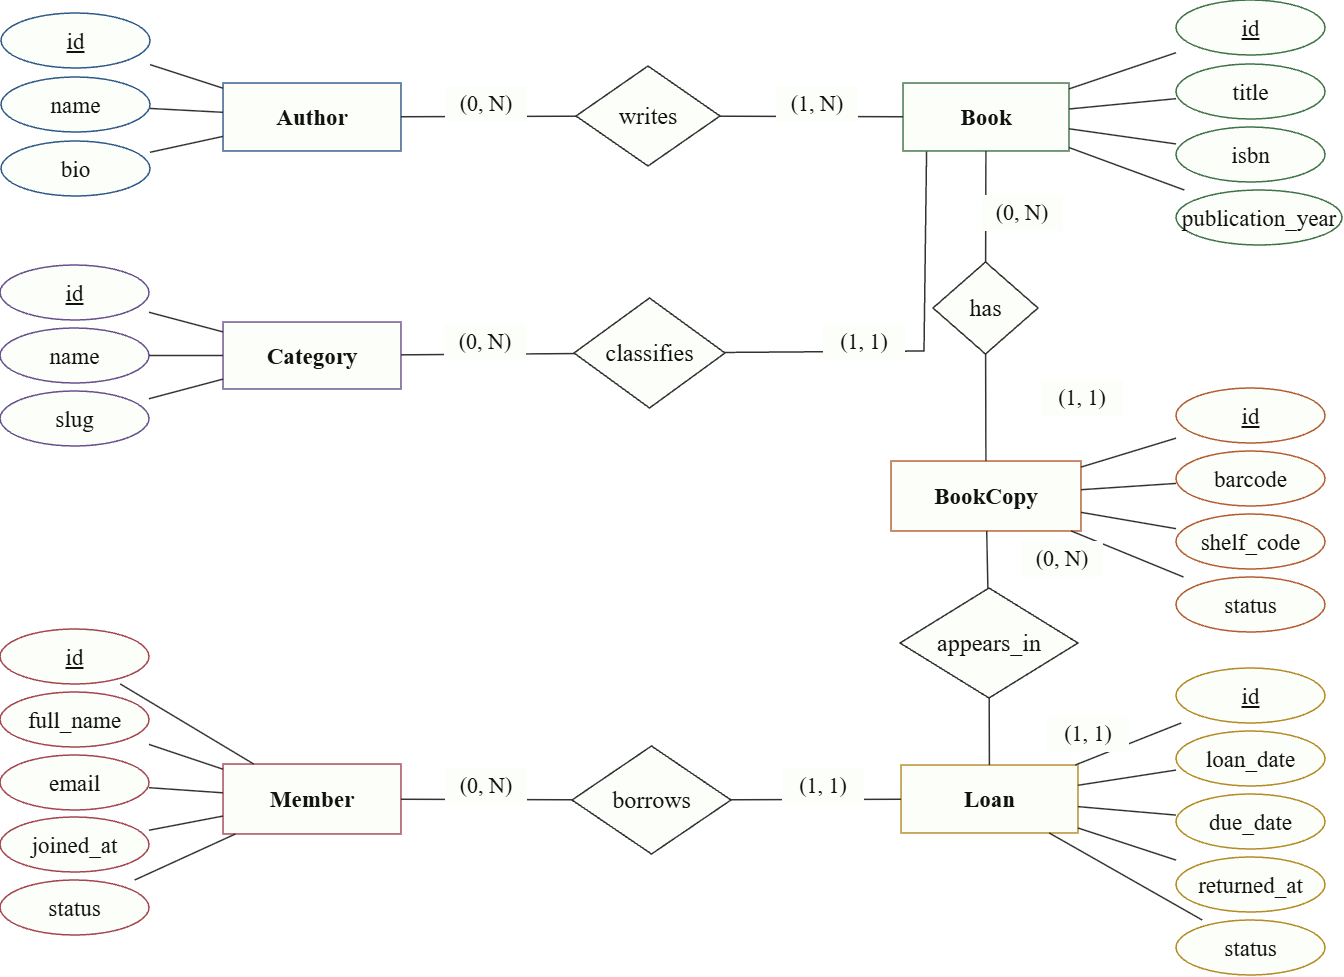

The diagram above was exported from draw.io. Its source (the exported page's mxGraphModel, read from the mxfile embedded in the PNG):
<mxGraphModel dx="2146" dy="1098" grid="0" gridSize="10" guides="1" tooltips="1" connect="1" arrows="1" fold="1" page="1" pageScale="1" pageWidth="1448" pageHeight="1086" math="0" shadow="0">
  <root>
    <mxCell id="0" />
    <mxCell id="1" parent="0" />
    <mxCell id="author" parent="1" style="shape=rectangle;whiteSpace=wrap;html=1;rounded=0;fillColor=#FCFFF9;strokeColor=#315A89;strokeWidth=1.5;fontColor=#111111;fontSize=23;fontFamily=Times New Roman;align=center;verticalAlign=middle;fontStyle=1;" value="Author" vertex="1">
      <mxGeometry height="68" width="178" x="254" y="157" as="geometry" />
    </mxCell>
    <mxCell id="book" parent="1" style="shape=rectangle;whiteSpace=wrap;html=1;rounded=0;fillColor=#FCFFF9;strokeColor=#407347;strokeWidth=1.5;fontColor=#111111;fontSize=23;fontFamily=Times New Roman;align=center;verticalAlign=middle;fontStyle=1;" value="Book" vertex="1">
      <mxGeometry height="68" width="166" x="934" y="157" as="geometry" />
    </mxCell>
    <mxCell id="category" parent="1" style="shape=rectangle;whiteSpace=wrap;html=1;rounded=0;fillColor=#FCFFF9;strokeColor=#69518D;strokeWidth=1.5;fontColor=#111111;fontSize=23;fontFamily=Times New Roman;align=center;verticalAlign=middle;fontStyle=1;" value="Category" vertex="1">
      <mxGeometry height="67" width="178" x="254" y="396" as="geometry" />
    </mxCell>
    <mxCell id="copy" parent="1" style="shape=rectangle;whiteSpace=wrap;html=1;rounded=0;fillColor=#FCFFF9;strokeColor=#B55D32;strokeWidth=1.5;fontColor=#111111;fontSize=23;fontFamily=Times New Roman;align=center;verticalAlign=middle;fontStyle=1;" value="BookCopy" vertex="1">
      <mxGeometry height="70" width="190" x="922" y="535" as="geometry" />
    </mxCell>
    <mxCell id="member" parent="1" style="shape=rectangle;whiteSpace=wrap;html=1;rounded=0;fillColor=#FCFFF9;strokeColor=#A64651;strokeWidth=1.5;fontColor=#111111;fontSize=23;fontFamily=Times New Roman;align=center;verticalAlign=middle;fontStyle=1;" value="Member" vertex="1">
      <mxGeometry height="70" width="178" x="254" y="838" as="geometry" />
    </mxCell>
    <mxCell id="loan" parent="1" style="shape=rectangle;whiteSpace=wrap;html=1;rounded=0;fillColor=#FCFFF9;strokeColor=#B48B25;strokeWidth=1.5;fontColor=#111111;fontSize=23;fontFamily=Times New Roman;align=center;verticalAlign=middle;fontStyle=1;" value="Loan" vertex="1">
      <mxGeometry height="68" width="177" x="932" y="839" as="geometry" />
    </mxCell>
    <mxCell id="aid" parent="1" style="shape=ellipse;whiteSpace=wrap;html=1;rounded=0;fillColor=#FCFFF9;strokeColor=#315A89;strokeWidth=1.5;fontColor=#111111;fontSize=23;fontFamily=Times New Roman;align=center;verticalAlign=middle;fontStyle=4;" value="id" vertex="1">
      <mxGeometry height="55" width="149" x="32" y="87" as="geometry" />
    </mxCell>
    <mxCell id="aname" parent="1" style="shape=ellipse;whiteSpace=wrap;html=1;rounded=0;fillColor=#FCFFF9;strokeColor=#315A89;strokeWidth=1.5;fontColor=#111111;fontSize=23;fontFamily=Times New Roman;align=center;verticalAlign=middle;" value="name" vertex="1">
      <mxGeometry height="55" width="149" x="32" y="151" as="geometry" />
    </mxCell>
    <mxCell id="abio" parent="1" style="shape=ellipse;whiteSpace=wrap;html=1;rounded=0;fillColor=#FCFFF9;strokeColor=#315A89;strokeWidth=1.5;fontColor=#111111;fontSize=23;fontFamily=Times New Roman;align=center;verticalAlign=middle;" value="bio" vertex="1">
      <mxGeometry height="55" width="149" x="32" y="215" as="geometry" />
    </mxCell>
    <mxCell id="bid" parent="1" style="shape=ellipse;whiteSpace=wrap;html=1;rounded=0;fillColor=#FCFFF9;strokeColor=#407347;strokeWidth=1.5;fontColor=#111111;fontSize=23;fontFamily=Times New Roman;align=center;verticalAlign=middle;fontStyle=4;" value="id" vertex="1">
      <mxGeometry height="55" width="149" x="1207" y="74" as="geometry" />
    </mxCell>
    <mxCell id="btitle" parent="1" style="shape=ellipse;whiteSpace=wrap;html=1;rounded=0;fillColor=#FCFFF9;strokeColor=#407347;strokeWidth=1.5;fontColor=#111111;fontSize=23;fontFamily=Times New Roman;align=center;verticalAlign=middle;" value="title" vertex="1">
      <mxGeometry height="55" width="149" x="1207" y="138" as="geometry" />
    </mxCell>
    <mxCell id="bisbn" parent="1" style="shape=ellipse;whiteSpace=wrap;html=1;rounded=0;fillColor=#FCFFF9;strokeColor=#407347;strokeWidth=1.5;fontColor=#111111;fontSize=23;fontFamily=Times New Roman;align=center;verticalAlign=middle;" value="isbn" vertex="1">
      <mxGeometry height="55" width="149" x="1207" y="201" as="geometry" />
    </mxCell>
    <mxCell id="byear" parent="1" style="shape=ellipse;whiteSpace=wrap;html=1;rounded=0;fillColor=#FCFFF9;strokeColor=#407347;strokeWidth=1.5;fontColor=#111111;fontSize=23;fontFamily=Times New Roman;align=center;verticalAlign=middle;" value="publication_year" vertex="1">
      <mxGeometry height="55" width="166" x="1207" y="264" as="geometry" />
    </mxCell>
    <mxCell id="cid" parent="1" style="shape=ellipse;whiteSpace=wrap;html=1;rounded=0;fillColor=#FCFFF9;strokeColor=#69518D;strokeWidth=1.5;fontColor=#111111;fontSize=23;fontFamily=Times New Roman;align=center;verticalAlign=middle;fontStyle=4;" value="id" vertex="1">
      <mxGeometry height="55" width="149" x="31" y="339" as="geometry" />
    </mxCell>
    <mxCell id="cname" parent="1" style="shape=ellipse;whiteSpace=wrap;html=1;rounded=0;fillColor=#FCFFF9;strokeColor=#69518D;strokeWidth=1.5;fontColor=#111111;fontSize=23;fontFamily=Times New Roman;align=center;verticalAlign=middle;" value="name" vertex="1">
      <mxGeometry height="55" width="149" x="31" y="402" as="geometry" />
    </mxCell>
    <mxCell id="cslug" parent="1" style="shape=ellipse;whiteSpace=wrap;html=1;rounded=0;fillColor=#FCFFF9;strokeColor=#69518D;strokeWidth=1.5;fontColor=#111111;fontSize=23;fontFamily=Times New Roman;align=center;verticalAlign=middle;" value="slug" vertex="1">
      <mxGeometry height="55" width="149" x="31" y="465" as="geometry" />
    </mxCell>
    <mxCell id="copyid" parent="1" style="shape=ellipse;whiteSpace=wrap;html=1;rounded=0;fillColor=#FCFFF9;strokeColor=#B55D32;strokeWidth=1.5;fontColor=#111111;fontSize=23;fontFamily=Times New Roman;align=center;verticalAlign=middle;fontStyle=4;" value="id" vertex="1">
      <mxGeometry height="55" width="149" x="1207" y="462" as="geometry" />
    </mxCell>
    <mxCell id="barcode" parent="1" style="shape=ellipse;whiteSpace=wrap;html=1;rounded=0;fillColor=#FCFFF9;strokeColor=#B55D32;strokeWidth=1.5;fontColor=#111111;fontSize=23;fontFamily=Times New Roman;align=center;verticalAlign=middle;" value="barcode" vertex="1">
      <mxGeometry height="55" width="149" x="1207" y="525" as="geometry" />
    </mxCell>
    <mxCell id="shelf" parent="1" style="shape=ellipse;whiteSpace=wrap;html=1;rounded=0;fillColor=#FCFFF9;strokeColor=#B55D32;strokeWidth=1.5;fontColor=#111111;fontSize=23;fontFamily=Times New Roman;align=center;verticalAlign=middle;" value="shelf_code" vertex="1">
      <mxGeometry height="55" width="149" x="1207" y="588" as="geometry" />
    </mxCell>
    <mxCell id="copyStatus" parent="1" style="shape=ellipse;whiteSpace=wrap;html=1;rounded=0;fillColor=#FCFFF9;strokeColor=#B55D32;strokeWidth=1.5;fontColor=#111111;fontSize=23;fontFamily=Times New Roman;align=center;verticalAlign=middle;" value="status" vertex="1">
      <mxGeometry height="55" width="149" x="1207" y="651" as="geometry" />
    </mxCell>
    <mxCell id="mid" parent="1" style="shape=ellipse;whiteSpace=wrap;html=1;rounded=0;fillColor=#FCFFF9;strokeColor=#A64651;strokeWidth=1.5;fontColor=#111111;fontSize=23;fontFamily=Times New Roman;align=center;verticalAlign=middle;fontStyle=4;" value="id" vertex="1">
      <mxGeometry height="55" width="149" x="31" y="703" as="geometry" />
    </mxCell>
    <mxCell id="mname" parent="1" style="shape=ellipse;whiteSpace=wrap;html=1;rounded=0;fillColor=#FCFFF9;strokeColor=#A64651;strokeWidth=1.5;fontColor=#111111;fontSize=23;fontFamily=Times New Roman;align=center;verticalAlign=middle;" value="full_name" vertex="1">
      <mxGeometry height="55" width="149" x="31" y="766" as="geometry" />
    </mxCell>
    <mxCell id="mail" parent="1" style="shape=ellipse;whiteSpace=wrap;html=1;rounded=0;fillColor=#FCFFF9;strokeColor=#A64651;strokeWidth=1.5;fontColor=#111111;fontSize=23;fontFamily=Times New Roman;align=center;verticalAlign=middle;" value="email" vertex="1">
      <mxGeometry height="55" width="149" x="31" y="829" as="geometry" />
    </mxCell>
    <mxCell id="joined" parent="1" style="shape=ellipse;whiteSpace=wrap;html=1;rounded=0;fillColor=#FCFFF9;strokeColor=#A64651;strokeWidth=1.5;fontColor=#111111;fontSize=23;fontFamily=Times New Roman;align=center;verticalAlign=middle;" value="joined_at" vertex="1">
      <mxGeometry height="55" width="149" x="31" y="891" as="geometry" />
    </mxCell>
    <mxCell id="ms" parent="1" style="shape=ellipse;whiteSpace=wrap;html=1;rounded=0;fillColor=#FCFFF9;strokeColor=#A64651;strokeWidth=1.5;fontColor=#111111;fontSize=23;fontFamily=Times New Roman;align=center;verticalAlign=middle;" value="status" vertex="1">
      <mxGeometry height="55" width="149" x="31" y="954" as="geometry" />
    </mxCell>
    <mxCell id="lid" parent="1" style="shape=ellipse;whiteSpace=wrap;html=1;rounded=0;fillColor=#FCFFF9;strokeColor=#B48B25;strokeWidth=1.5;fontColor=#111111;fontSize=23;fontFamily=Times New Roman;align=center;verticalAlign=middle;fontStyle=4;" value="id" vertex="1">
      <mxGeometry height="55" width="149" x="1207" y="742" as="geometry" />
    </mxCell>
    <mxCell id="ld" parent="1" style="shape=ellipse;whiteSpace=wrap;html=1;rounded=0;fillColor=#FCFFF9;strokeColor=#B48B25;strokeWidth=1.5;fontColor=#111111;fontSize=23;fontFamily=Times New Roman;align=center;verticalAlign=middle;" value="loan_date" vertex="1">
      <mxGeometry height="55" width="149" x="1207" y="805" as="geometry" />
    </mxCell>
    <mxCell id="due" parent="1" style="shape=ellipse;whiteSpace=wrap;html=1;rounded=0;fillColor=#FCFFF9;strokeColor=#B48B25;strokeWidth=1.5;fontColor=#111111;fontSize=23;fontFamily=Times New Roman;align=center;verticalAlign=middle;" value="due_date" vertex="1">
      <mxGeometry height="55" width="149" x="1207" y="868" as="geometry" />
    </mxCell>
    <mxCell id="ret" parent="1" style="shape=ellipse;whiteSpace=wrap;html=1;rounded=0;fillColor=#FCFFF9;strokeColor=#B48B25;strokeWidth=1.5;fontColor=#111111;fontSize=23;fontFamily=Times New Roman;align=center;verticalAlign=middle;" value="returned_at" vertex="1">
      <mxGeometry height="55" width="149" x="1207" y="931" as="geometry" />
    </mxCell>
    <mxCell id="ls" parent="1" style="shape=ellipse;whiteSpace=wrap;html=1;rounded=0;fillColor=#FCFFF9;strokeColor=#B48B25;strokeWidth=1.5;fontColor=#111111;fontSize=23;fontFamily=Times New Roman;align=center;verticalAlign=middle;" value="status" vertex="1">
      <mxGeometry height="55" width="149" x="1207" y="994" as="geometry" />
    </mxCell>
    <mxCell id="writes" parent="1" style="shape=rhombus;whiteSpace=wrap;html=1;rounded=0;fillColor=#FCFFF9;strokeColor=#333333;strokeWidth=1.5;fontColor=#111111;fontSize=24;fontFamily=Times New Roman;align=center;verticalAlign=middle;" value="writes" vertex="1">
      <mxGeometry height="100" width="144" x="607" y="140" as="geometry" />
    </mxCell>
    <mxCell id="classifies" parent="1" style="shape=rhombus;whiteSpace=wrap;html=1;rounded=0;fillColor=#FCFFF9;strokeColor=#333333;strokeWidth=1.5;fontColor=#111111;fontSize=24;fontFamily=Times New Roman;align=center;verticalAlign=middle;" value="classifies" vertex="1">
      <mxGeometry height="110" width="151" x="605" y="372" as="geometry" />
    </mxCell>
    <mxCell id="has" parent="1" style="shape=rhombus;whiteSpace=wrap;html=1;rounded=0;fillColor=#FCFFF9;strokeColor=#333333;strokeWidth=1.5;fontColor=#111111;fontSize=24;fontFamily=Times New Roman;align=center;verticalAlign=middle;" value="has" vertex="1">
      <mxGeometry height="92" width="105" x="964" y="336" as="geometry" />
    </mxCell>
    <mxCell id="appears" parent="1" style="shape=rhombus;whiteSpace=wrap;html=1;rounded=0;fillColor=#FCFFF9;strokeColor=#333333;strokeWidth=1.5;fontColor=#111111;fontSize=24;fontFamily=Times New Roman;align=center;verticalAlign=middle;" value="appears_in" vertex="1">
      <mxGeometry height="110" width="178" x="931" y="662" as="geometry" />
    </mxCell>
    <mxCell id="borrows" parent="1" style="shape=rhombus;whiteSpace=wrap;html=1;rounded=0;fillColor=#FCFFF9;strokeColor=#333333;strokeWidth=1.5;fontColor=#111111;fontSize=24;fontFamily=Times New Roman;align=center;verticalAlign=middle;" value="borrows" vertex="1">
      <mxGeometry height="108" width="159" x="603" y="820" as="geometry" />
    </mxCell>
    <mxCell id="e_author_w" edge="1" parent="1" source="author" style="endArrow=none;startArrow=none;html=1;strokeColor=#333333;strokeWidth=1.5;rounded=0;edgeStyle=none;fillColor=#FCFFF9;" target="writes">
      <mxGeometry relative="1" as="geometry" />
    </mxCell>
    <mxCell id="e_w_book" edge="1" parent="1" source="writes" style="endArrow=none;startArrow=none;html=1;strokeColor=#333333;strokeWidth=1.5;rounded=0;edgeStyle=none;fillColor=#FCFFF9;" target="book">
      <mxGeometry relative="1" as="geometry" />
    </mxCell>
    <mxCell id="e_cat_c" edge="1" parent="1" source="category" style="endArrow=none;startArrow=none;html=1;strokeColor=#333333;strokeWidth=1.5;rounded=0;edgeStyle=none;fillColor=#FCFFF9;" target="classifies">
      <mxGeometry relative="1" as="geometry" />
    </mxCell>
    <mxCell id="e_cls_book" edge="1" parent="1" source="classifies" style="endArrow=none;startArrow=none;html=1;strokeColor=#333333;strokeWidth=1.5;rounded=0;edgeStyle=none;entryX=0.142;entryY=1.009;entryDx=0;entryDy=0;entryPerimeter=0;fillColor=#FCFFF9;" target="book">
      <mxGeometry relative="1" x="0.0893" as="geometry">
        <Array as="points">
          <mxPoint x="955" y="425" />
        </Array>
        <mxPoint x="959.22" y="228.9" as="targetPoint" />
      </mxGeometry>
    </mxCell>
    <mxCell id="e_book_has" edge="1" parent="1" source="book" style="endArrow=none;startArrow=none;html=1;strokeColor=#333333;strokeWidth=1.5;rounded=0;edgeStyle=none;fillColor=#FCFFF9;" target="has">
      <mxGeometry relative="1" as="geometry" />
    </mxCell>
    <mxCell id="e_has_copy" edge="1" parent="1" source="has" style="endArrow=none;startArrow=none;html=1;strokeColor=#333333;strokeWidth=1.5;rounded=0;edgeStyle=none;fillColor=#FCFFF9;" target="copy">
      <mxGeometry relative="1" as="geometry" />
    </mxCell>
    <mxCell id="e_copy_app" edge="1" parent="1" source="copy" style="endArrow=none;startArrow=none;html=1;strokeColor=#333333;strokeWidth=1.5;rounded=0;edgeStyle=none;fillColor=#FCFFF9;" target="appears">
      <mxGeometry relative="1" as="geometry" />
    </mxCell>
    <mxCell id="e_app_loan" edge="1" parent="1" source="appears" style="endArrow=none;startArrow=none;html=1;strokeColor=#333333;strokeWidth=1.5;rounded=0;edgeStyle=none;fillColor=#FCFFF9;" target="loan">
      <mxGeometry relative="1" as="geometry" />
    </mxCell>
    <mxCell id="e_member_b" edge="1" parent="1" source="member" style="endArrow=none;startArrow=none;html=1;strokeColor=#333333;strokeWidth=1.5;rounded=0;edgeStyle=none;fillColor=#FCFFF9;" target="borrows">
      <mxGeometry relative="1" as="geometry" />
    </mxCell>
    <mxCell id="e_b_loan" edge="1" parent="1" source="borrows" style="endArrow=none;startArrow=none;html=1;strokeColor=#333333;strokeWidth=1.5;rounded=0;edgeStyle=none;fillColor=#FCFFF9;" target="loan">
      <mxGeometry relative="1" as="geometry" />
    </mxCell>
    <mxCell id="e_author_aid" edge="1" parent="1" source="author" style="endArrow=none;startArrow=none;html=1;strokeColor=#333333;strokeWidth=1.5;rounded=0;edgeStyle=none;fillColor=#FCFFF9;" target="aid">
      <mxGeometry relative="1" as="geometry" />
    </mxCell>
    <mxCell id="e_author_aname" edge="1" parent="1" source="author" style="endArrow=none;startArrow=none;html=1;strokeColor=#333333;strokeWidth=1.5;rounded=0;edgeStyle=none;fillColor=#FCFFF9;" target="aname">
      <mxGeometry relative="1" as="geometry" />
    </mxCell>
    <mxCell id="e_author_abio" edge="1" parent="1" source="author" style="endArrow=none;startArrow=none;html=1;strokeColor=#333333;strokeWidth=1.5;rounded=0;edgeStyle=none;fillColor=#FCFFF9;" target="abio">
      <mxGeometry relative="1" as="geometry" />
    </mxCell>
    <mxCell id="e_book_bid" edge="1" parent="1" source="book" style="endArrow=none;startArrow=none;html=1;strokeColor=#333333;strokeWidth=1.5;rounded=0;edgeStyle=none;fillColor=#FCFFF9;" target="bid">
      <mxGeometry relative="1" as="geometry" />
    </mxCell>
    <mxCell id="e_book_btitle" edge="1" parent="1" source="book" style="endArrow=none;startArrow=none;html=1;strokeColor=#333333;strokeWidth=1.5;rounded=0;edgeStyle=none;fillColor=#FCFFF9;" target="btitle">
      <mxGeometry relative="1" as="geometry" />
    </mxCell>
    <mxCell id="e_book_bisbn" edge="1" parent="1" source="book" style="endArrow=none;startArrow=none;html=1;strokeColor=#333333;strokeWidth=1.5;rounded=0;edgeStyle=none;fillColor=#FCFFF9;" target="bisbn">
      <mxGeometry relative="1" as="geometry" />
    </mxCell>
    <mxCell id="e_book_byear" edge="1" parent="1" source="book" style="endArrow=none;startArrow=none;html=1;strokeColor=#333333;strokeWidth=1.5;rounded=0;edgeStyle=none;fillColor=#FCFFF9;" target="byear">
      <mxGeometry relative="1" as="geometry" />
    </mxCell>
    <mxCell id="e_category_cid" edge="1" parent="1" source="category" style="endArrow=none;startArrow=none;html=1;strokeColor=#333333;strokeWidth=1.5;rounded=0;edgeStyle=none;fillColor=#FCFFF9;" target="cid">
      <mxGeometry relative="1" as="geometry" />
    </mxCell>
    <mxCell id="e_category_cname" edge="1" parent="1" source="category" style="endArrow=none;startArrow=none;html=1;strokeColor=#333333;strokeWidth=1.5;rounded=0;edgeStyle=none;fillColor=#FCFFF9;" target="cname">
      <mxGeometry relative="1" as="geometry" />
    </mxCell>
    <mxCell id="e_category_cslug" edge="1" parent="1" source="category" style="endArrow=none;startArrow=none;html=1;strokeColor=#333333;strokeWidth=1.5;rounded=0;edgeStyle=none;fillColor=#FCFFF9;" target="cslug">
      <mxGeometry relative="1" as="geometry" />
    </mxCell>
    <mxCell id="e_copy_copyid" edge="1" parent="1" source="copy" style="endArrow=none;startArrow=none;html=1;strokeColor=#333333;strokeWidth=1.5;rounded=0;edgeStyle=none;fillColor=#FCFFF9;" target="copyid">
      <mxGeometry relative="1" as="geometry" />
    </mxCell>
    <mxCell id="e_copy_barcode" edge="1" parent="1" source="copy" style="endArrow=none;startArrow=none;html=1;strokeColor=#333333;strokeWidth=1.5;rounded=0;edgeStyle=none;fillColor=#FCFFF9;" target="barcode">
      <mxGeometry relative="1" as="geometry" />
    </mxCell>
    <mxCell id="e_copy_shelf" edge="1" parent="1" source="copy" style="endArrow=none;startArrow=none;html=1;strokeColor=#333333;strokeWidth=1.5;rounded=0;edgeStyle=none;fillColor=#FCFFF9;" target="shelf">
      <mxGeometry relative="1" as="geometry" />
    </mxCell>
    <mxCell id="e_copy_copyStatus" edge="1" parent="1" source="copy" style="endArrow=none;startArrow=none;html=1;strokeColor=#333333;strokeWidth=1.5;rounded=0;edgeStyle=none;fillColor=#FCFFF9;" target="copyStatus">
      <mxGeometry relative="1" as="geometry" />
    </mxCell>
    <mxCell id="e_member_mid" edge="1" parent="1" source="member" style="endArrow=none;startArrow=none;html=1;strokeColor=#333333;strokeWidth=1.5;rounded=0;edgeStyle=none;fillColor=#FCFFF9;" target="mid">
      <mxGeometry relative="1" as="geometry" />
    </mxCell>
    <mxCell id="e_member_mname" edge="1" parent="1" source="member" style="endArrow=none;startArrow=none;html=1;strokeColor=#333333;strokeWidth=1.5;rounded=0;edgeStyle=none;fillColor=#FCFFF9;" target="mname">
      <mxGeometry relative="1" as="geometry" />
    </mxCell>
    <mxCell id="e_member_mail" edge="1" parent="1" source="member" style="endArrow=none;startArrow=none;html=1;strokeColor=#333333;strokeWidth=1.5;rounded=0;edgeStyle=none;fillColor=#FCFFF9;" target="mail">
      <mxGeometry relative="1" as="geometry" />
    </mxCell>
    <mxCell id="e_member_joined" edge="1" parent="1" source="member" style="endArrow=none;startArrow=none;html=1;strokeColor=#333333;strokeWidth=1.5;rounded=0;edgeStyle=none;fillColor=#FCFFF9;" target="joined">
      <mxGeometry relative="1" as="geometry" />
    </mxCell>
    <mxCell id="e_member_ms" edge="1" parent="1" source="member" style="endArrow=none;startArrow=none;html=1;strokeColor=#333333;strokeWidth=1.5;rounded=0;edgeStyle=none;fillColor=#FCFFF9;" target="ms">
      <mxGeometry relative="1" as="geometry" />
    </mxCell>
    <mxCell id="e_loan_lid" edge="1" parent="1" source="loan" style="endArrow=none;startArrow=none;html=1;strokeColor=#333333;strokeWidth=1.5;rounded=0;edgeStyle=none;fillColor=#FCFFF9;" target="lid">
      <mxGeometry relative="1" as="geometry" />
    </mxCell>
    <mxCell id="e_loan_ld" edge="1" parent="1" source="loan" style="endArrow=none;startArrow=none;html=1;strokeColor=#333333;strokeWidth=1.5;rounded=0;edgeStyle=none;fillColor=#FCFFF9;" target="ld">
      <mxGeometry relative="1" as="geometry" />
    </mxCell>
    <mxCell id="e_loan_due" edge="1" parent="1" source="loan" style="endArrow=none;startArrow=none;html=1;strokeColor=#333333;strokeWidth=1.5;rounded=0;edgeStyle=none;fillColor=#FCFFF9;" target="due">
      <mxGeometry relative="1" as="geometry" />
    </mxCell>
    <mxCell id="e_loan_ret" edge="1" parent="1" source="loan" style="endArrow=none;startArrow=none;html=1;strokeColor=#333333;strokeWidth=1.5;rounded=0;edgeStyle=none;fillColor=#FCFFF9;" target="ret">
      <mxGeometry relative="1" as="geometry" />
    </mxCell>
    <mxCell id="e_loan_ls" edge="1" parent="1" source="loan" style="endArrow=none;startArrow=none;html=1;strokeColor=#333333;strokeWidth=1.5;rounded=0;edgeStyle=none;fillColor=#FCFFF9;" target="ls">
      <mxGeometry relative="1" as="geometry" />
    </mxCell>
    <mxCell id="n1" parent="1" style="text;html=1;align=center;verticalAlign=middle;whiteSpace=wrap;rounded=0;strokeColor=none;fillColor=#FCFFF9;fontSize=22;fontFamily=Times New Roman;fontColor=#111111;" value="(0, N)" vertex="1">
      <mxGeometry height="36" width="82" x="476" y="160" as="geometry" />
    </mxCell>
    <mxCell id="n2" parent="1" style="text;html=1;align=center;verticalAlign=middle;whiteSpace=wrap;rounded=0;strokeColor=none;fillColor=#FCFFF9;fontSize=22;fontFamily=Times New Roman;fontColor=#111111;" value="(1, N)" vertex="1">
      <mxGeometry height="36" width="82" x="807" y="160" as="geometry" />
    </mxCell>
    <mxCell id="n3" parent="1" style="text;html=1;align=center;verticalAlign=middle;whiteSpace=wrap;rounded=0;strokeColor=none;fillColor=#FCFFF9;fontSize=22;fontFamily=Times New Roman;fontColor=#111111;" value="(0, N)" vertex="1">
      <mxGeometry height="36" width="82" x="475" y="398" as="geometry" />
    </mxCell>
    <mxCell id="n4" parent="1" style="text;html=1;align=center;verticalAlign=middle;whiteSpace=wrap;rounded=0;strokeColor=none;fillColor=#FCFFF9;fontSize=22;fontFamily=Times New Roman;fontColor=#111111;" value="(1, 1)" vertex="1">
      <mxGeometry height="36" width="82" x="854" y="398" as="geometry" />
    </mxCell>
    <mxCell id="n5" parent="1" style="text;html=1;align=center;verticalAlign=middle;whiteSpace=wrap;rounded=0;strokeColor=none;fillColor=#FCFFF9;fontSize=22;fontFamily=Times New Roman;fontColor=#111111;" value="(0, N)" vertex="1">
      <mxGeometry height="36" width="82" x="1012" y="269" as="geometry" />
    </mxCell>
    <mxCell id="n6" parent="1" style="text;html=1;align=center;verticalAlign=middle;whiteSpace=wrap;rounded=0;strokeColor=none;fillColor=#FCFFF9;fontSize=22;fontFamily=Times New Roman;fontColor=#111111;" value="(1, 1)" vertex="1">
      <mxGeometry height="36" width="82" x="1072" y="454" as="geometry" />
    </mxCell>
    <mxCell id="n7" parent="1" style="text;html=1;align=center;verticalAlign=middle;whiteSpace=wrap;rounded=0;strokeColor=none;fillColor=#FCFFF9;fontSize=22;fontFamily=Times New Roman;fontColor=#111111;" value="(0, N)" vertex="1">
      <mxGeometry height="36" width="82" x="1052" y="615" as="geometry" />
    </mxCell>
    <mxCell id="n8" parent="1" style="text;html=1;align=center;verticalAlign=middle;whiteSpace=wrap;rounded=0;strokeColor=none;fillColor=#FCFFF9;fontSize=22;fontFamily=Times New Roman;fontColor=#111111;" value="(1, 1)" vertex="1">
      <mxGeometry height="36" width="82" x="1078" y="790" as="geometry" />
    </mxCell>
    <mxCell id="n9" parent="1" style="text;html=1;align=center;verticalAlign=middle;whiteSpace=wrap;rounded=0;strokeColor=none;fillColor=#FCFFF9;fontSize=22;fontFamily=Times New Roman;fontColor=#111111;" value="(0, N)" vertex="1">
      <mxGeometry height="36" width="82" x="476" y="842" as="geometry" />
    </mxCell>
    <mxCell id="n10" parent="1" style="text;html=1;align=center;verticalAlign=middle;whiteSpace=wrap;rounded=0;strokeColor=none;fillColor=#FCFFF9;fontSize=22;fontFamily=Times New Roman;fontColor=#111111;" value="(1, 1)" vertex="1">
      <mxGeometry height="36" width="82" x="813" y="842" as="geometry" />
    </mxCell>
  </root>
</mxGraphModel>